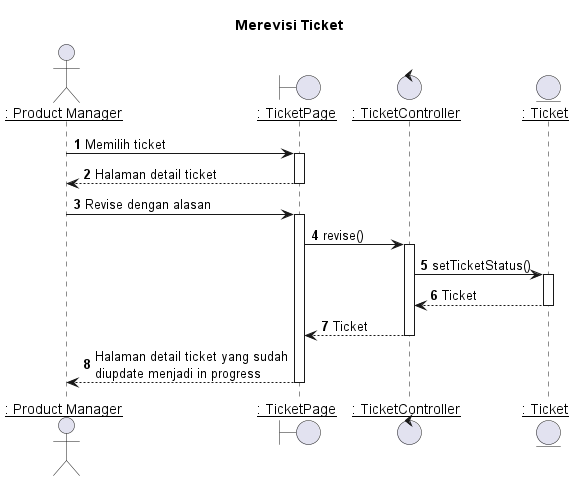

The diagram above was rendered by PlantUML. Its source (embedded in the PNG):
@startuml Merevisi Ticket

title "Merevisi Ticket"

actor IPM as "__: Product Manager__"
boundary TicketPage as "__: TicketPage__"
control TicketController as "__: TicketController__"
entity Ticket as "__: Ticket__"

autonumber 1
'list
IPM -> TicketPage: Memilih ticket
activate TicketPage

TicketPage --> IPM: Halaman detail ticket
deactivate TicketPage

'Menutup ticket
IPM -> TicketPage: Revise dengan alasan
activate TicketPage

TicketPage -> TicketController: revise()
activate TicketController

TicketController -> Ticket: setTicketStatus()
activate Ticket

Ticket --> TicketController : Ticket
deactivate Ticket

TicketController --> TicketPage : Ticket
deactivate TicketController

TicketPage --> IPM : Halaman detail ticket yang sudah\ndiupdate menjadi in progress
deactivate TicketPage


@enduml